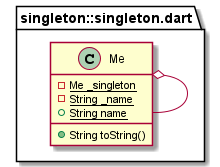

The diagram above was rendered by PlantUML. Its source (embedded in the PNG):
@startuml
set namespaceSeparator ::

class "singleton::singleton.dart::Me" {
  {static} -Me _singleton
  {static} -String _name
  {static} +String name
  +String toString()
}

"singleton::singleton.dart::Me" o-- "singleton::singleton.dart::Me"


@enduml